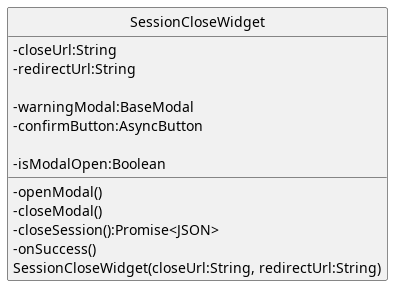

The diagram above was rendered by PlantUML. Its source (embedded in the PNG):
@startuml
skinparam linetype ortho
skinparam nodesep 80
skinparam ranksep 100
skinparam classAttributeIconSize 0
skinparam packageStyle rectangle
skinparam style strictuml

class SessionCloseWidget{
        -closeUrl:String
        -redirectUrl:String

        -warningModal:BaseModal
        -confirmButton:AsyncButton

        -isModalOpen:Boolean

        -openModal()
        -closeModal()
        -closeSession():Promise<JSON>
        -onSuccess()
        SessionCloseWidget(closeUrl:String, redirectUrl:String)
}


@enduml